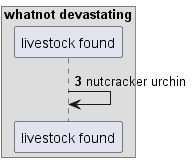

The diagram above was rendered by PlantUML. Its source (embedded in the PNG):
@startuml
box "whatnot devastating"
participant "livestock found" as 0
end box
autonumber 3 2
0 -> 0: nutcracker urchin
@enduml